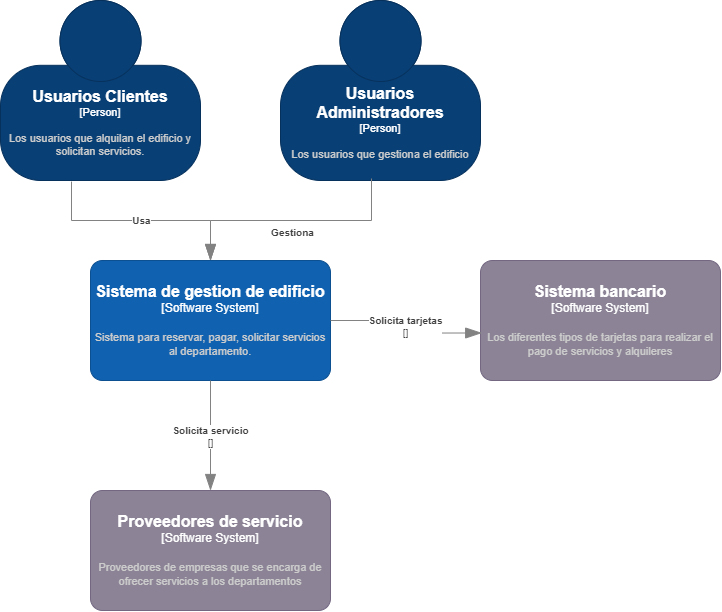

The diagram above was exported from draw.io. Its source (the exported page's mxGraphModel, read from the mxfile embedded in the PNG):
<mxGraphModel dx="1257" dy="669" grid="1" gridSize="10" guides="1" tooltips="1" connect="1" arrows="1" fold="1" page="1" pageScale="1" pageWidth="827" pageHeight="1169" math="0" shadow="0">
  <root>
    <mxCell id="0" />
    <mxCell id="1" parent="0" />
    <object placeholders="1" c4Name="Usuarios Administradores" c4Type="Person" c4Description="Los usuarios que gestiona el edificio" label="&lt;font style=&quot;font-size: 16px&quot;&gt;&lt;b&gt;%c4Name%&lt;/b&gt;&lt;/font&gt;&lt;div&gt;[%c4Type%]&lt;/div&gt;&lt;br&gt;&lt;div&gt;&lt;font style=&quot;font-size: 11px&quot;&gt;&lt;font color=&quot;#cccccc&quot;&gt;%c4Description%&lt;/font&gt;&lt;/div&gt;" id="m60q8MFLsoFwJ8oG9QLi-1">
      <mxCell style="html=1;fontSize=11;dashed=0;whiteSpace=wrap;fillColor=#083F75;strokeColor=#06315C;fontColor=#ffffff;shape=mxgraph.c4.person2;align=center;metaEdit=1;points=[[0.5,0,0],[1,0.5,0],[1,0.75,0],[0.75,1,0],[0.5,1,0],[0.25,1,0],[0,0.75,0],[0,0.5,0]];resizable=0;" vertex="1" parent="1">
        <mxGeometry x="290" y="10" width="200" height="180" as="geometry" />
      </mxCell>
    </object>
    <object placeholders="1" c4Name="Sistema de gestion de edificio" c4Type="Software System" c4Description="Sistema para reservar, pagar, solicitar servicios al departamento." label="&lt;font style=&quot;font-size: 16px&quot;&gt;&lt;b&gt;%c4Name%&lt;/b&gt;&lt;/font&gt;&lt;div&gt;[%c4Type%]&lt;/div&gt;&lt;br&gt;&lt;div&gt;&lt;font style=&quot;font-size: 11px&quot;&gt;&lt;font color=&quot;#cccccc&quot;&gt;%c4Description%&lt;/font&gt;&lt;/div&gt;" id="m60q8MFLsoFwJ8oG9QLi-2">
      <mxCell style="rounded=1;whiteSpace=wrap;html=1;labelBackgroundColor=none;fillColor=#1061B0;fontColor=#ffffff;align=center;arcSize=10;strokeColor=#0D5091;metaEdit=1;resizable=0;points=[[0.25,0,0],[0.5,0,0],[0.75,0,0],[1,0.25,0],[1,0.5,0],[1,0.75,0],[0.75,1,0],[0.5,1,0],[0.25,1,0],[0,0.75,0],[0,0.5,0],[0,0.25,0]];" vertex="1" parent="1">
        <mxGeometry x="100" y="270" width="240" height="120" as="geometry" />
      </mxCell>
    </object>
    <object placeholders="1" c4Name="Sistema bancario" c4Type="Software System" c4Description="Los diferentes tipos de tarjetas para realizar el pago de servicios y alquileres" label="&lt;font style=&quot;font-size: 16px&quot;&gt;&lt;b&gt;%c4Name%&lt;/b&gt;&lt;/font&gt;&lt;div&gt;[%c4Type%]&lt;/div&gt;&lt;br&gt;&lt;div&gt;&lt;font style=&quot;font-size: 11px&quot;&gt;&lt;font color=&quot;#cccccc&quot;&gt;%c4Description%&lt;/font&gt;&lt;/div&gt;" id="m60q8MFLsoFwJ8oG9QLi-3">
      <mxCell style="rounded=1;whiteSpace=wrap;html=1;labelBackgroundColor=none;fillColor=#8C8496;fontColor=#ffffff;align=center;arcSize=10;strokeColor=#736782;metaEdit=1;resizable=0;points=[[0.25,0,0],[0.5,0,0],[0.75,0,0],[1,0.25,0],[1,0.5,0],[1,0.75,0],[0.75,1,0],[0.5,1,0],[0.25,1,0],[0,0.75,0],[0,0.5,0],[0,0.25,0]];" vertex="1" parent="1">
        <mxGeometry x="490" y="270" width="240" height="120" as="geometry" />
      </mxCell>
    </object>
    <object placeholders="1" c4Name="Proveedores de servicio" c4Type="Software System" c4Description="Proveedores de empresas que se encarga de ofrecer servicios a los departamentos" label="&lt;font style=&quot;font-size: 16px&quot;&gt;&lt;b&gt;%c4Name%&lt;/b&gt;&lt;/font&gt;&lt;div&gt;[%c4Type%]&lt;/div&gt;&lt;br&gt;&lt;div&gt;&lt;font style=&quot;font-size: 11px&quot;&gt;&lt;font color=&quot;#cccccc&quot;&gt;%c4Description%&lt;/font&gt;&lt;/div&gt;" id="m60q8MFLsoFwJ8oG9QLi-4">
      <mxCell style="rounded=1;whiteSpace=wrap;html=1;labelBackgroundColor=none;fillColor=#8C8496;fontColor=#ffffff;align=center;arcSize=10;strokeColor=#736782;metaEdit=1;resizable=0;points=[[0.25,0,0],[0.5,0,0],[0.75,0,0],[1,0.25,0],[1,0.5,0],[1,0.75,0],[0.75,1,0],[0.5,1,0],[0.25,1,0],[0,0.75,0],[0,0.5,0],[0,0.25,0]];" vertex="1" parent="1">
        <mxGeometry x="100" y="500" width="240" height="120" as="geometry" />
      </mxCell>
    </object>
    <object placeholders="1" c4Type="Relationship" c4Description="Gestiona" label="&lt;div style=&quot;text-align: left&quot;&gt;&lt;div style=&quot;text-align: center&quot;&gt;&lt;b&gt;%c4Description%&lt;/b&gt;&lt;/div&gt;" id="m60q8MFLsoFwJ8oG9QLi-5">
      <mxCell style="endArrow=blockThin;html=1;fontSize=10;fontColor=#404040;strokeWidth=1;endFill=1;strokeColor=#828282;elbow=vertical;metaEdit=1;endSize=14;startSize=14;jumpStyle=arc;jumpSize=16;rounded=0;edgeStyle=orthogonalEdgeStyle;exitX=0.455;exitY=0.989;exitDx=0;exitDy=0;exitPerimeter=0;" edge="1" parent="1" source="m60q8MFLsoFwJ8oG9QLi-1" target="m60q8MFLsoFwJ8oG9QLi-2">
        <mxGeometry x="-0.0046" y="12" width="240" relative="1" as="geometry">
          <mxPoint x="230" y="420" as="sourcePoint" />
          <mxPoint x="470" y="420" as="targetPoint" />
          <Array as="points">
            <mxPoint x="381" y="230" />
            <mxPoint x="220" y="230" />
          </Array>
          <mxPoint as="offset" />
        </mxGeometry>
      </mxCell>
    </object>
    <object placeholders="1" c4Name="Usuarios Clientes" c4Type="Person" c4Description="Los usuarios que alquilan el edificio y solicitan servicios." label="&lt;font style=&quot;font-size: 16px&quot;&gt;&lt;b&gt;%c4Name%&lt;/b&gt;&lt;/font&gt;&lt;div&gt;[%c4Type%]&lt;/div&gt;&lt;br&gt;&lt;div&gt;&lt;font style=&quot;font-size: 11px&quot;&gt;&lt;font color=&quot;#cccccc&quot;&gt;%c4Description%&lt;/font&gt;&lt;/div&gt;" id="m60q8MFLsoFwJ8oG9QLi-6">
      <mxCell style="html=1;fontSize=11;dashed=0;whiteSpace=wrap;fillColor=#083F75;strokeColor=#06315C;fontColor=#ffffff;shape=mxgraph.c4.person2;align=center;metaEdit=1;points=[[0.5,0,0],[1,0.5,0],[1,0.75,0],[0.75,1,0],[0.5,1,0],[0.25,1,0],[0,0.75,0],[0,0.5,0]];resizable=0;" vertex="1" parent="1">
        <mxGeometry x="10" y="10" width="200" height="180" as="geometry" />
      </mxCell>
    </object>
    <object placeholders="1" c4Type="Relationship" c4Description="Usa" label="&lt;div style=&quot;text-align: left&quot;&gt;&lt;div style=&quot;text-align: center&quot;&gt;&lt;b&gt;%c4Description%&lt;/b&gt;&lt;/div&gt;" id="m60q8MFLsoFwJ8oG9QLi-8">
      <mxCell style="endArrow=blockThin;html=1;fontSize=10;fontColor=#404040;strokeWidth=1;endFill=1;strokeColor=#828282;elbow=vertical;metaEdit=1;endSize=14;startSize=14;jumpStyle=arc;jumpSize=16;rounded=0;edgeStyle=orthogonalEdgeStyle;exitX=0.355;exitY=1.006;exitDx=0;exitDy=0;exitPerimeter=0;entryX=0.5;entryY=0;entryDx=0;entryDy=0;entryPerimeter=0;" edge="1" parent="1" source="m60q8MFLsoFwJ8oG9QLi-6" target="m60q8MFLsoFwJ8oG9QLi-2">
        <mxGeometry width="240" relative="1" as="geometry">
          <mxPoint x="230" y="300" as="sourcePoint" />
          <mxPoint x="470" y="300" as="targetPoint" />
        </mxGeometry>
      </mxCell>
    </object>
    <object placeholders="1" c4Type="Relationship" c4Technology="" c4Description="Solicita tarjetas" label="&lt;div style=&quot;text-align: left&quot;&gt;&lt;div style=&quot;text-align: center&quot;&gt;&lt;b&gt;%c4Description%&lt;/b&gt;&lt;/div&gt;&lt;div style=&quot;text-align: center&quot;&gt;[%c4Technology%]&lt;/div&gt;&lt;/div&gt;" id="m60q8MFLsoFwJ8oG9QLi-10">
      <mxCell style="endArrow=blockThin;html=1;fontSize=10;fontColor=#404040;strokeWidth=1;endFill=1;strokeColor=#828282;elbow=vertical;metaEdit=1;endSize=14;startSize=14;jumpStyle=arc;jumpSize=16;rounded=0;edgeStyle=orthogonalEdgeStyle;exitX=1;exitY=0.5;exitDx=0;exitDy=0;exitPerimeter=0;entryX=0.005;entryY=0.604;entryDx=0;entryDy=0;entryPerimeter=0;" edge="1" parent="1" source="m60q8MFLsoFwJ8oG9QLi-2" target="m60q8MFLsoFwJ8oG9QLi-3">
        <mxGeometry width="240" relative="1" as="geometry">
          <mxPoint x="250" y="420" as="sourcePoint" />
          <mxPoint x="490" y="420" as="targetPoint" />
        </mxGeometry>
      </mxCell>
    </object>
    <object placeholders="1" c4Type="Relationship" c4Technology="" c4Description="Solicita servicio" label="&lt;div style=&quot;text-align: left&quot;&gt;&lt;div style=&quot;text-align: center&quot;&gt;&lt;b&gt;%c4Description%&lt;/b&gt;&lt;/div&gt;&lt;div style=&quot;text-align: center&quot;&gt;[%c4Technology%]&lt;/div&gt;&lt;/div&gt;" id="m60q8MFLsoFwJ8oG9QLi-12">
      <mxCell style="endArrow=blockThin;html=1;fontSize=10;fontColor=#404040;strokeWidth=1;endFill=1;strokeColor=#828282;elbow=vertical;metaEdit=1;endSize=14;startSize=14;jumpStyle=arc;jumpSize=16;rounded=0;edgeStyle=orthogonalEdgeStyle;entryX=0.5;entryY=0;entryDx=0;entryDy=0;entryPerimeter=0;" edge="1" parent="1" source="m60q8MFLsoFwJ8oG9QLi-2" target="m60q8MFLsoFwJ8oG9QLi-4">
        <mxGeometry width="240" relative="1" as="geometry">
          <mxPoint x="250" y="440" as="sourcePoint" />
          <mxPoint x="490" y="440" as="targetPoint" />
        </mxGeometry>
      </mxCell>
    </object>
  </root>
</mxGraphModel>